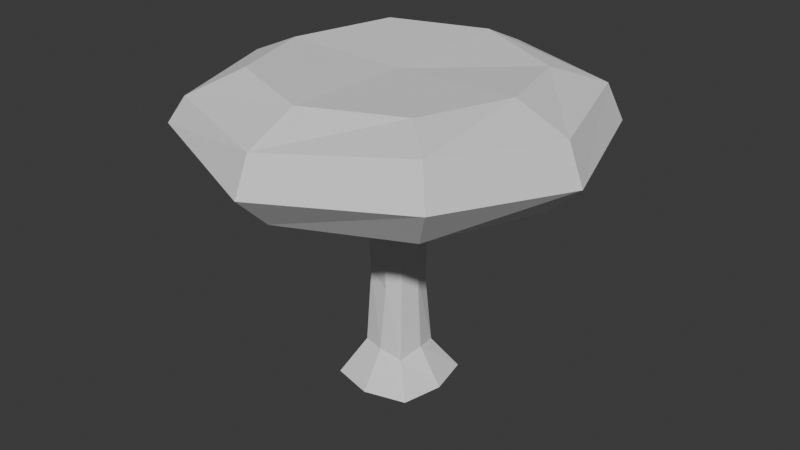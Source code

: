 # Source: mush1.blend  (saved by Blender 5.2.44; exported with 4.5.12 LTS)
import bpy
from mathutils import Matrix  # noqa: F401  (used for matrix-valued properties, if any)

bpy.ops.wm.read_factory_settings(use_empty=True)
scene = bpy.context.scene
scene.name = 'Scene'

# ---- collections
col_collection = bpy.data.collections.new('Collection'); scene.collection.children.link(col_collection)

# ---- world
world_world = bpy.data.worlds.new('World'); scene.world = world_world
world_world.use_nodes = True; world_world.node_tree.nodes.clear()
_N = world_world.node_tree.nodes; _L = world_world.node_tree.links
n0 = _N.new('ShaderNodeOutputWorld'); n0.name = 'World Output'; n0.location = (200, 100)
n1 = _N.new('ShaderNodeBackground'); n1.name = 'Background'; n1.location = (-200, 100)
n1.inputs[0].default_value = (0.05088, 0.05088, 0.05088, 1.0)
_L.new(n1.outputs[0], n0.inputs[0])
n0.is_active_output = True
world_world.color = (0.05088, 0.05088, 0.05088)
world_world.sun_shadow_jitter_overblur = 0.0

# ---- meshes
me_cube_001 = bpy.data.meshes.new('Cube.001')
me_cube_001.from_pydata([(-0.5792, -0.5816, -0.1771), (-0.9956, -0.9963, 3.116), (-0.5792, 0.5769, -0.1771), (-0.9956, 0.9948, 3.116), (0.5792, -0.5816, -0.1771), (0.9956, -0.9963, 3.116), (0.5792, 0.5769, -0.1771), (0.9956, 0.9948, 3.116), (-1.535e-09, 0.7354, -0.1771), (-1.899e-08, 1.384, 3.116), (-1.535e-09, -0.7372, -0.1771), (-1.899e-08, -1.377, 3.116), (-0.7101, -0.01503, -0.1771), (-1.331, -0.02296, 3.116), (0.7101, -0.01503, -0.1771), (1.331, -0.02296, 3.116), (-1.512e-08, -2.76, 3.416), (-1.535e-09, -0.01352, -0.1771), (-0.2613, -0.2657, 1.433), (-0.2613, 0.2568, 1.395), (0.2322, 0.2568, 1.3), (0.2613, -0.2657, 1.487), (0.0466, -0.3358, 1.256), (-1.168e-09, 0.3284, 1.395), (0.3203, -0.01012, 1.395), (-0.3203, 0.03806, 1.234), (-0.3097, 0.3056, 0.3391), (0.3097, 0.3056, 0.2806), (0.3097, -0.348, 0.2545), (-1.168e-09, -0.3971, 0.3391), (-1.168e-09, 0.3904, 0.3391), (0.3797, -0.01095, 0.3391), (-0.3797, -0.01095, 0.3391), (-0.3097, -0.3139, 0.3391), (-0.5696, -0.5725, 3.016), (-0.5696, 0.5667, 3.016), (0.5696, 0.5667, 3.016), (0.5696, -0.5725, 3.016), (-2.147e-09, -0.7255, 3.016), (-2.147e-09, 0.7226, 3.016), (0.6983, -0.01537, 3.016), (-0.6983, -0.01537, 3.016), (-1.73, -0.04165, 4.236), (-1.284, 1.34, 4.264), (-1.333e-08, 1.844, 4.238), (1.284, 1.34, 4.138), (1.73, -0.04165, 4.236), (1.292, -1.323, 4.265), (-1.333e-08, -1.818, 4.239), (-1.292, -1.323, 4.265), (2.345e-09, -0.01382, 4.183), (-2.673, -0.0416, 3.575), (-1.512e-08, 2.783, 3.428), (-1.999, 2.003, 3.575), (-1.999, -1.994, 3.575), (1.999, 2.003, 3.408), (2.673, -0.0416, 3.373), (1.999, -1.994, 3.575), (-2.179e-08, 2.313, 2.944), (-1.661, -1.658, 3.045), (1.661, 1.664, 2.969), (2.222, -0.03533, 2.957), (1.661, -1.658, 3.016), (-2.179e-08, -2.295, 2.954), (-2.222, -0.03533, 2.969), (-1.661, 1.664, 3.045), (-2.458, -0.03861, 3.916), (-1.838, 1.841, 3.916), (-1.46e-08, 2.559, 3.916), (1.838, 1.841, 3.916), (2.458, -0.03861, 3.916), (1.838, -1.834, 4.113), (-1.46e-08, -2.538, 3.916), (-1.838, -1.834, 3.916), (-0.3053, 0.3011, 2.713), (0.2763, 0.3011, 2.677), (0.3053, -0.3095, 2.805), (0.0466, -0.3915, 2.575), (-1.168e-09, 0.3847, 2.713), (0.3743, -0.01087, 2.713), (-0.3743, 0.03731, 2.552), (-0.3053, -0.3095, 2.751)], [], [(41, 13, 3, 35), (39, 9, 7, 36), (40, 15, 5, 37), (38, 11, 1, 34), (17, 14, 4, 10), (55, 52, 68, 69), (54, 16, 72, 73), (12, 17, 10, 0), (37, 5, 11, 38), (35, 3, 9, 39), (2, 8, 17, 12), (53, 51, 66, 67), (52, 53, 67, 68), (8, 6, 14, 17), (36, 7, 15, 40), (34, 1, 13, 41), (33, 18, 25, 32), (27, 20, 24, 31), (26, 19, 23, 30), (28, 21, 22, 29), (29, 22, 18, 33), (31, 24, 21, 28), (30, 23, 20, 27), (32, 25, 19, 26), (12, 32, 26, 2), (8, 30, 27, 6), (14, 31, 28, 4), (10, 29, 33, 0), (4, 28, 29, 10), (2, 26, 30, 8), (6, 27, 31, 14), (0, 33, 32, 12), (81, 34, 41, 80), (75, 36, 40, 79), (74, 35, 39, 78), (76, 37, 38, 77), (77, 38, 34, 81), (79, 40, 37, 76), (78, 39, 36, 75), (80, 41, 35, 74), (50, 42, 49, 48), (46, 50, 48, 47), (45, 44, 50, 46), (44, 43, 42, 50), (56, 55, 69, 70), (51, 54, 73, 66), (57, 56, 70, 71), (16, 57, 71, 72), (63, 62, 57, 16), (62, 61, 56, 57), (64, 59, 54, 51), (61, 60, 55, 56), (58, 65, 53, 52), (65, 64, 51, 53), (59, 63, 16, 54), (60, 58, 52, 55), (7, 9, 58, 60), (1, 11, 63, 59), (3, 13, 64, 65), (9, 3, 65, 58), (15, 7, 60, 61), (13, 1, 59, 64), (5, 15, 61, 62), (11, 5, 62, 63), (42, 43, 67, 66), (44, 45, 69, 68), (46, 47, 71, 70), (48, 49, 73, 72), (43, 44, 68, 67), (47, 48, 72, 71), (49, 42, 66, 73), (45, 46, 70, 69), (25, 80, 74, 19), (23, 78, 75, 20), (24, 79, 76, 21), (22, 77, 81, 18), (21, 76, 77, 22), (19, 74, 78, 23), (20, 75, 79, 24), (18, 81, 80, 25)])
_uv = me_cube_001.uv_layers.new(name='UVMap')
_uv.uv.foreach_set('vector', [0.5625, 0.1226, 0.625, 0.1226, 0.625, 0.25, 0.5625, 0.25, 0.5625, 0.375, 0.625, 0.375, 0.625, 0.5, 0.5625, 0.5, 0.5625, 0.6274, 0.625, 0.6274, 0.625, 0.75, 0.5625, 0.75, 0.5625, 0.875, 0.625, 0.875, 0.625, 1.0, 0.5625, 1.0, 0.25, 0.6274, 0.375, 0.6274, 0.375, 0.75, 0.25, 0.75, 0.625, 0.5, 0.625, 0.375, 0.625, 0.375, 0.625, 0.5, 0.625, 1.0, 0.625, 0.875, 0.625, 0.875, 0.625, 1.0, 0.125, 0.6274, 0.25, 0.6274, 0.25, 0.75, 0.125, 0.75, 0.5625, 0.75, 0.625, 0.75, 0.625, 0.875, 0.5625, 0.875, 0.5625, 0.25, 0.625, 0.25, 0.625, 0.375, 0.5625, 0.375, 0.125, 0.5, 0.25, 0.5, 0.25, 0.6274, 0.125, 0.6274, 0.625, 0.25, 0.625, 0.1226, 0.625, 0.1226, 0.625, 0.25, 0.625, 0.375, 0.625, 0.25, 0.625, 0.25, 0.625, 0.375, 0.25, 0.5, 0.375, 0.5, 0.375, 0.6274, 0.25, 0.6274, 0.5625, 0.5, 0.625, 0.5, 0.625, 0.6274, 0.5625, 0.6274, 0.5625, 0.0, 0.625, 0.0, 0.625, 0.1226, 0.5625, 0.1226, 0.4369, 0.0, 0.5, 0.0, 0.5, 0.1226, 0.4369, 0.1226, 0.4369, 0.5, 0.5, 0.5, 0.5, 0.6274, 0.4369, 0.6274, 0.4369, 0.25, 0.5, 0.25, 0.5, 0.375, 0.4369, 0.375, 0.4369, 0.75, 0.5, 0.75, 0.5, 0.875, 0.4369, 0.875, 0.4369, 0.875, 0.5, 0.875, 0.5, 1.0, 0.4369, 1.0, 0.4369, 0.6274, 0.5, 0.6274, 0.5, 0.75, 0.4369, 0.75, 0.4369, 0.375, 0.5, 0.375, 0.5, 0.5, 0.4369, 0.5, 0.4369, 0.1226, 0.5, 0.1226, 0.5, 0.25, 0.4369, 0.25, 0.375, 0.1226, 0.4369, 0.1226, 0.4369, 0.25, 0.375, 0.25, 0.375, 0.375, 0.4369, 0.375, 0.4369, 0.5, 0.375, 0.5, 0.375, 0.6274, 0.4369, 0.6274, 0.4369, 0.75, 0.375, 0.75, 0.375, 0.875, 0.4369, 0.875, 0.4369, 1.0, 0.375, 1.0, 0.375, 0.75, 0.4369, 0.75, 0.4369, 0.875, 0.375, 0.875, 0.375, 0.25, 0.4369, 0.25, 0.4369, 0.375, 0.375, 0.375, 0.375, 0.5, 0.4369, 0.5, 0.4369, 0.6274, 0.375, 0.6274, 0.375, 0.0, 0.4369, 0.0, 0.4369, 0.1226, 0.375, 0.1226, 0.5568, 0.0, 0.5625, 0.0, 0.5625, 0.1226, 0.5568, 0.1226, 0.5568, 0.5, 0.5625, 0.5, 0.5625, 0.6274, 0.5568, 0.6274, 0.5568, 0.25, 0.5625, 0.25, 0.5625, 0.375, 0.5568, 0.375, 0.5568, 0.75, 0.5625, 0.75, 0.5625, 0.875, 0.5568, 0.875, 0.5568, 0.875, 0.5625, 0.875, 0.5625, 1.0, 0.5568, 1.0, 0.5568, 0.6274, 0.5625, 0.6274, 0.5625, 0.75, 0.5568, 0.75, 0.5568, 0.375, 0.5625, 0.375, 0.5625, 0.5, 0.5568, 0.5, 0.5568, 0.1226, 0.5625, 0.1226, 0.5625, 0.25, 0.5568, 0.25, 0.75, 0.6274, 0.8196, 0.6279, 0.8129, 0.689, 0.7499, 0.6966, 0.6805, 0.6278, 0.75, 0.6274, 0.7499, 0.6966, 0.6871, 0.689, 0.6873, 0.5617, 0.7501, 0.5547, 0.75, 0.6274, 0.6805, 0.6278, 0.7501, 0.5547, 0.8127, 0.5617, 0.8196, 0.6279, 0.75, 0.6274, 0.625, 0.6274, 0.625, 0.5, 0.625, 0.5, 0.625, 0.6274, 0.625, 0.1226, 0.625, 0.0, 0.625, 0.0, 0.625, 0.1226, 0.625, 0.75, 0.625, 0.6274, 0.625, 0.6274, 0.625, 0.75, 0.625, 0.875, 0.625, 0.75, 0.625, 0.75, 0.625, 0.875, 0.625, 0.875, 0.625, 0.75, 0.625, 0.75, 0.625, 0.875, 0.625, 0.75, 0.625, 0.6274, 0.625, 0.6274, 0.625, 0.75, 0.625, 0.1226, 0.625, 0.0, 0.625, 0.0, 0.625, 0.1226, 0.625, 0.6274, 0.625, 0.5, 0.625, 0.5, 0.625, 0.6274, 0.625, 0.375, 0.625, 0.25, 0.625, 0.25, 0.625, 0.375, 0.625, 0.25, 0.625, 0.1226, 0.625, 0.1226, 0.625, 0.25, 0.625, 1.0, 0.625, 0.875, 0.625, 0.875, 0.625, 1.0, 0.625, 0.5, 0.625, 0.375, 0.625, 0.375, 0.625, 0.5, 0.625, 0.5, 0.625, 0.375, 0.625, 0.375, 0.625, 0.5, 0.625, 1.0, 0.625, 0.875, 0.625, 0.875, 0.625, 1.0, 0.625, 0.25, 0.625, 0.1226, 0.625, 0.1226, 0.625, 0.25, 0.625, 0.375, 0.625, 0.25, 0.625, 0.25, 0.625, 0.375, 0.625, 0.6274, 0.625, 0.5, 0.625, 0.5, 0.625, 0.6274, 0.625, 0.1226, 0.625, 0.0, 0.625, 0.0, 0.625, 0.1226, 0.625, 0.75, 0.625, 0.6274, 0.625, 0.6274, 0.625, 0.75, 0.625, 0.875, 0.625, 0.75, 0.625, 0.75, 0.625, 0.875, 0.8196, 0.6279, 0.8127, 0.5617, 0.875, 0.5, 0.875, 0.6274, 0.7501, 0.5547, 0.6873, 0.5617, 0.625, 0.5, 0.75, 0.5, 0.6805, 0.6278, 0.6871, 0.689, 0.625, 0.75, 0.625, 0.6274, 0.7499, 0.6966, 0.8129, 0.689, 0.875, 0.75, 0.75, 0.75, 0.8127, 0.5617, 0.7501, 0.5547, 0.75, 0.5, 0.875, 0.5, 0.6871, 0.689, 0.7499, 0.6966, 0.75, 0.75, 0.625, 0.75, 0.8129, 0.689, 0.8196, 0.6279, 0.875, 0.6274, 0.875, 0.75, 0.6873, 0.5617, 0.6805, 0.6278, 0.625, 0.6274, 0.625, 0.5, 0.5, 0.1226, 0.5568, 0.1226, 0.5568, 0.25, 0.5, 0.25, 0.5, 0.375, 0.5568, 0.375, 0.5568, 0.5, 0.5, 0.5, 0.5, 0.6274, 0.5568, 0.6274, 0.5568, 0.75, 0.5, 0.75, 0.5, 0.875, 0.5568, 0.875, 0.5568, 1.0, 0.5, 1.0, 0.5, 0.75, 0.5568, 0.75, 0.5568, 0.875, 0.5, 0.875, 0.5, 0.25, 0.5568, 0.25, 0.5568, 0.375, 0.5, 0.375, 0.5, 0.5, 0.5568, 0.5, 0.5568, 0.6274, 0.5, 0.6274, 0.5, 0.0, 0.5568, 0.0, 0.5568, 0.1226, 0.5, 0.1226])
me_cube_001.update()

# ---- objects
ob_cube = bpy.data.objects.new('Cube', me_cube_001)

# ---- transforms, parenting, visibility, modifiers, constraints
ob_cube.location = (0.0, 0.0, 0.0)

# ---- collection membership
col_collection.objects.link(ob_cube)

# ---- scene / render settings (as saved in the file)
scene.frame_start = 1; scene.frame_end = 250; scene.frame_set(1)
scene.render.engine = 'BLENDER_EEVEE_NEXT'
scene.render.bake_bias = 0.0
scene.render.bake_samples = 0
scene.render.compositor_device = 'GPU'
scene.eevee.use_volume_custom_range = False
scene.eevee.fast_gi_thickness_near = 0.1
scene.eevee.fast_gi_thickness_far = 0.0
scene.eevee.ray_tracing_options.screen_trace_thickness = 0.1
bpy.context.view_layer.update()

# ---- added for rendering (the .blend has no active camera and no usable light): camera, sun
cam_auto = bpy.data.cameras.new('AutoCamera')
cam_auto.lens = 50.0
cam_auto.sensor_width = 36.0
cam_auto.clip_end = 1000.0
ob_auto_camera = bpy.data.objects.new('AutoCamera', cam_auto)
scene.collection.objects.link(ob_auto_camera)
ob_auto_camera.location = (8.22604, -9.85957, 8.62482)
ob_auto_camera.rotation_euler = (1.09748, -7.21219e-08, 0.694738)
scene.camera = ob_auto_camera
light_auto_sun = bpy.data.lights.new('AutoSun', 'SUN')
light_auto_sun.energy = 3.0
light_auto_sun.angle = 0.0523599
ob_auto_sun = bpy.data.objects.new('AutoSun', light_auto_sun)
scene.collection.objects.link(ob_auto_sun)
ob_auto_sun.rotation_euler = (0.872665, 0.174533, 0.523599)
bpy.context.view_layer.update()
